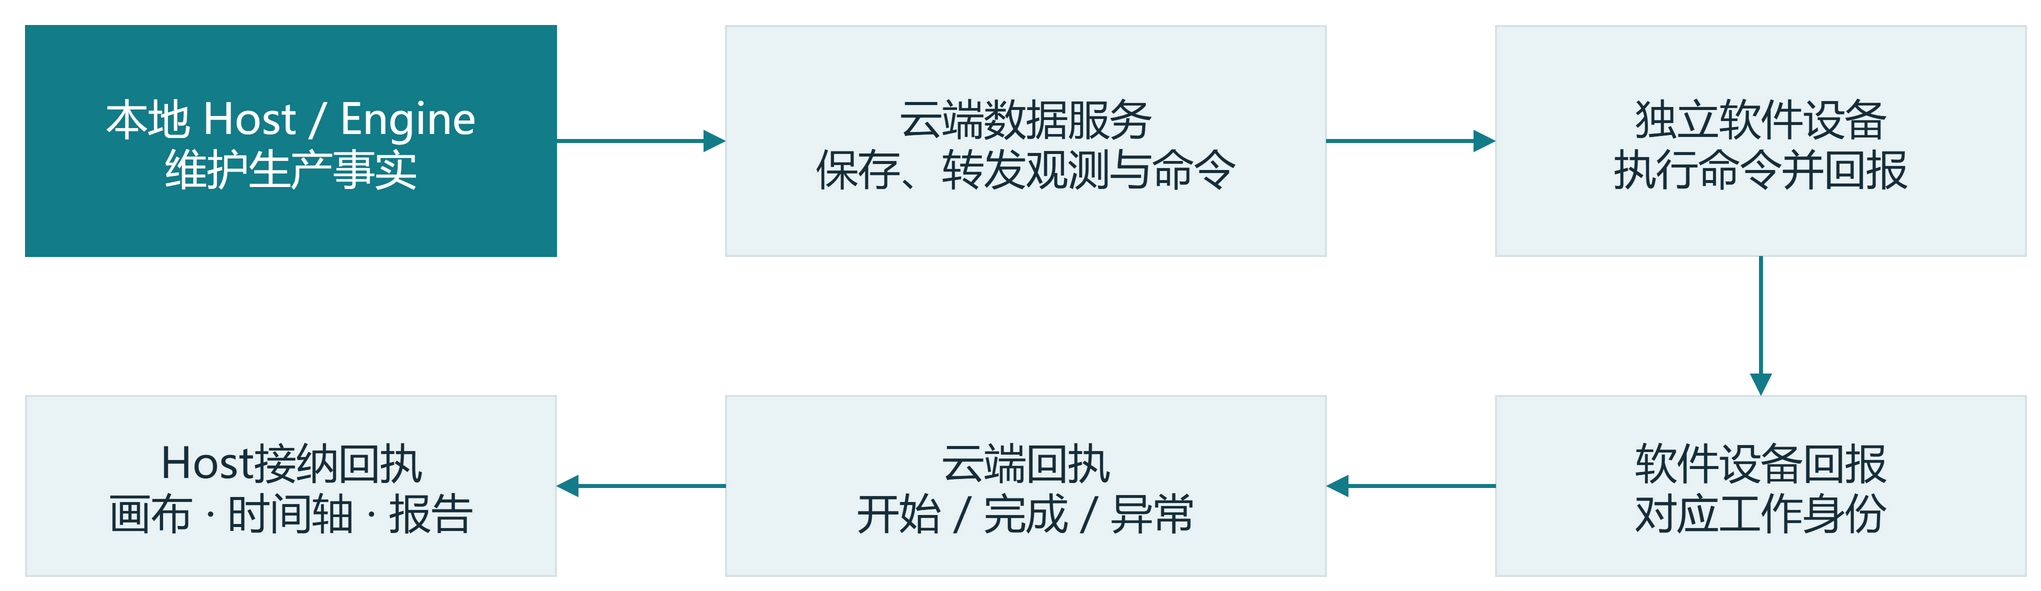

The diagram above was exported from draw.io. Its source (the exported page's mxGraphModel, read from the mxfile embedded in the PNG):
<mxGraphModel dx="1040" dy="320" grid="0" page="0" pageWidth="1040" pageHeight="320">
  <root>
    <mxCell id="0" />
    <mxCell id="1" parent="0" />
    <mxCell id="a" value="本地 Host / Engine&#10;维护生产事实" style="rounded=0;whiteSpace=wrap;html=0;fontFamily=Microsoft YaHei;fontSize=21;fontColor=#FFFFFF;fillColor=#137C89;strokeColor=#137C89;spacing=14;align=center;verticalAlign=middle;" vertex="1" parent="1">
      <mxGeometry as="geometry" x="15" y="20" width="265" height="115" />
    </mxCell>
    <mxCell id="b" value="云端数据服务&#10;保存、转发观测与命令" style="rounded=0;whiteSpace=wrap;html=0;fontFamily=Microsoft YaHei;fontSize=21;fontColor=#172E3A;fillColor=#E9F2F4;strokeColor=#D7E2E7;spacing=14;align=center;verticalAlign=middle;" vertex="1" parent="1">
      <mxGeometry as="geometry" x="365" y="20" width="300" height="115" />
    </mxCell>
    <mxCell id="c" value="独立软件设备&#10;执行命令并回报" style="rounded=0;whiteSpace=wrap;html=0;fontFamily=Microsoft YaHei;fontSize=21;fontColor=#172E3A;fillColor=#E9F2F4;strokeColor=#D7E2E7;spacing=14;align=center;verticalAlign=middle;" vertex="1" parent="1">
      <mxGeometry as="geometry" x="750" y="20" width="265" height="115" />
    </mxCell>
    <mxCell id="d" value="云端回执&#10;开始 / 完成 / 异常" style="rounded=0;whiteSpace=wrap;html=0;fontFamily=Microsoft YaHei;fontSize=21;fontColor=#172E3A;fillColor=#E9F2F4;strokeColor=#D7E2E7;spacing=14;align=center;verticalAlign=middle;" vertex="1" parent="1">
      <mxGeometry as="geometry" x="365" y="205" width="300" height="90" />
    </mxCell>
    <mxCell id="e" value="Host接纳回执&#10;画布 · 时间轴 · 报告" style="rounded=0;whiteSpace=wrap;html=0;fontFamily=Microsoft YaHei;fontSize=21;fontColor=#172E3A;fillColor=#E9F2F4;strokeColor=#D7E2E7;spacing=14;align=center;verticalAlign=middle;" vertex="1" parent="1">
      <mxGeometry as="geometry" x="15" y="205" width="265" height="90" />
    </mxCell>
    <mxCell id="f" value="软件设备回报&#10;对应工作身份" style="rounded=0;whiteSpace=wrap;html=0;fontFamily=Microsoft YaHei;fontSize=21;fontColor=#172E3A;fillColor=#E9F2F4;strokeColor=#D7E2E7;spacing=14;align=center;verticalAlign=middle;" vertex="1" parent="1">
      <mxGeometry as="geometry" x="750" y="205" width="265" height="90" />
    </mxCell>
    <mxCell id="e0" value="" style="edgeStyle=orthogonalEdgeStyle;rounded=0;html=0;endArrow=block;strokeWidth=2;strokeColor=#137C89;fontFamily=Microsoft YaHei;fontSize=17;fontColor=#607580;labelBackgroundColor=#FFFFFF;" edge="1" parent="1" source="a" target="b">
      <mxGeometry as="geometry" relative="1" />
    </mxCell>
    <mxCell id="e1" value="" style="edgeStyle=orthogonalEdgeStyle;rounded=0;html=0;endArrow=block;strokeWidth=2;strokeColor=#137C89;fontFamily=Microsoft YaHei;fontSize=17;fontColor=#607580;labelBackgroundColor=#FFFFFF;" edge="1" parent="1" source="b" target="c">
      <mxGeometry as="geometry" relative="1" />
    </mxCell>
    <mxCell id="e2" value="" style="edgeStyle=orthogonalEdgeStyle;rounded=0;html=0;endArrow=block;strokeWidth=2;strokeColor=#137C89;fontFamily=Microsoft YaHei;fontSize=17;fontColor=#607580;labelBackgroundColor=#FFFFFF;" edge="1" parent="1" source="c" target="f">
      <mxGeometry as="geometry" relative="1" />
    </mxCell>
    <mxCell id="e3" value="" style="edgeStyle=orthogonalEdgeStyle;rounded=0;html=0;endArrow=block;strokeWidth=2;strokeColor=#137C89;fontFamily=Microsoft YaHei;fontSize=17;fontColor=#607580;labelBackgroundColor=#FFFFFF;" edge="1" parent="1" source="f" target="d">
      <mxGeometry as="geometry" relative="1" />
    </mxCell>
    <mxCell id="e4" value="" style="edgeStyle=orthogonalEdgeStyle;rounded=0;html=0;endArrow=block;strokeWidth=2;strokeColor=#137C89;fontFamily=Microsoft YaHei;fontSize=17;fontColor=#607580;labelBackgroundColor=#FFFFFF;" edge="1" parent="1" source="d" target="e">
      <mxGeometry as="geometry" relative="1" />
    </mxCell>
  </root>
</mxGraphModel>